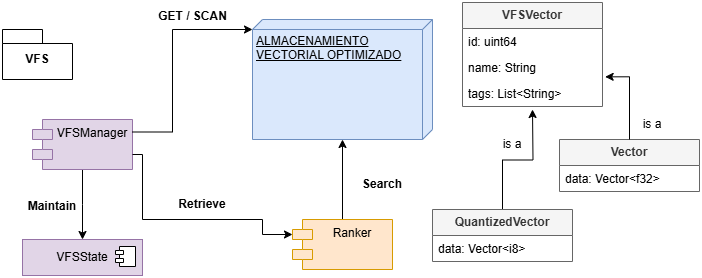

The diagram above was exported from draw.io. Its source (the exported page's mxGraphModel, read from the mxfile embedded in the PNG):
<mxGraphModel dx="786" dy="455" grid="1" gridSize="10" guides="1" tooltips="1" connect="1" arrows="1" fold="1" page="1" pageScale="1" pageWidth="827" pageHeight="1169" math="0" shadow="0">
  <root>
    <mxCell id="WIyWlLk6GJQsqaUBKTNV-0" />
    <mxCell id="WIyWlLk6GJQsqaUBKTNV-1" parent="WIyWlLk6GJQsqaUBKTNV-0" />
    <mxCell id="sZHGzGCHNDxJLTP-bR0Q-25" style="edgeStyle=orthogonalEdgeStyle;rounded=0;orthogonalLoop=1;jettySize=auto;html=1;" edge="1" parent="WIyWlLk6GJQsqaUBKTNV-1" source="sZHGzGCHNDxJLTP-bR0Q-0">
      <mxGeometry relative="1" as="geometry">
        <mxPoint x="170" y="327" as="targetPoint" />
      </mxGeometry>
    </mxCell>
    <mxCell id="sZHGzGCHNDxJLTP-bR0Q-0" value="VFSManager" style="shape=module;align=left;spacingLeft=20;align=center;verticalAlign=top;whiteSpace=wrap;html=1;fillColor=#e1d5e7;strokeColor=#9673a6;" vertex="1" parent="WIyWlLk6GJQsqaUBKTNV-1">
      <mxGeometry x="120" y="207" width="100" height="50" as="geometry" />
    </mxCell>
    <mxCell id="sZHGzGCHNDxJLTP-bR0Q-2" value="VFS" style="shape=folder;fontStyle=1;spacingTop=10;tabWidth=40;tabHeight=14;tabPosition=left;html=1;whiteSpace=wrap;" vertex="1" parent="WIyWlLk6GJQsqaUBKTNV-1">
      <mxGeometry x="90" y="117" width="70" height="50" as="geometry" />
    </mxCell>
    <mxCell id="sZHGzGCHNDxJLTP-bR0Q-3" value="ALMACENAMIENTO VECTORIAL OPTIMIZADO" style="verticalAlign=top;align=left;spacingTop=8;spacingLeft=2;spacingRight=12;shape=cube;size=10;direction=south;fontStyle=4;html=1;whiteSpace=wrap;fillColor=#dae8fc;strokeColor=#6c8ebf;" vertex="1" parent="WIyWlLk6GJQsqaUBKTNV-1">
      <mxGeometry x="340" y="107" width="180" height="120" as="geometry" />
    </mxCell>
    <mxCell id="sZHGzGCHNDxJLTP-bR0Q-6" style="edgeStyle=orthogonalEdgeStyle;rounded=0;orthogonalLoop=1;jettySize=auto;html=1;" edge="1" parent="WIyWlLk6GJQsqaUBKTNV-1" source="sZHGzGCHNDxJLTP-bR0Q-4" target="sZHGzGCHNDxJLTP-bR0Q-3">
      <mxGeometry relative="1" as="geometry" />
    </mxCell>
    <mxCell id="sZHGzGCHNDxJLTP-bR0Q-4" value="Ranker&lt;div&gt;&lt;br&gt;&lt;/div&gt;" style="shape=module;align=left;spacingLeft=20;align=center;verticalAlign=top;whiteSpace=wrap;html=1;fillColor=#ffe6cc;strokeColor=#d79b00;" vertex="1" parent="WIyWlLk6GJQsqaUBKTNV-1">
      <mxGeometry x="380" y="307" width="100" height="50" as="geometry" />
    </mxCell>
    <mxCell id="sZHGzGCHNDxJLTP-bR0Q-5" style="edgeStyle=orthogonalEdgeStyle;rounded=0;orthogonalLoop=1;jettySize=auto;html=1;entryX=0;entryY=0;entryDx=0;entryDy=15;entryPerimeter=0;" edge="1" parent="WIyWlLk6GJQsqaUBKTNV-1" source="sZHGzGCHNDxJLTP-bR0Q-0" target="sZHGzGCHNDxJLTP-bR0Q-4">
      <mxGeometry relative="1" as="geometry">
        <Array as="points">
          <mxPoint x="230" y="242" />
          <mxPoint x="230" y="307" />
          <mxPoint x="350" y="307" />
        </Array>
      </mxGeometry>
    </mxCell>
    <mxCell id="sZHGzGCHNDxJLTP-bR0Q-7" value="&lt;b&gt;Search&lt;/b&gt;" style="text;strokeColor=none;align=center;fillColor=none;html=1;verticalAlign=middle;whiteSpace=wrap;rounded=0;" vertex="1" parent="WIyWlLk6GJQsqaUBKTNV-1">
      <mxGeometry x="440" y="257" width="60" height="30" as="geometry" />
    </mxCell>
    <mxCell id="sZHGzGCHNDxJLTP-bR0Q-8" style="edgeStyle=orthogonalEdgeStyle;rounded=0;orthogonalLoop=1;jettySize=auto;html=1;exitX=1;exitY=0.25;exitDx=0;exitDy=0;entryX=0;entryY=0;entryDx=10;entryDy=180;entryPerimeter=0;" edge="1" parent="WIyWlLk6GJQsqaUBKTNV-1" source="sZHGzGCHNDxJLTP-bR0Q-0" target="sZHGzGCHNDxJLTP-bR0Q-3">
      <mxGeometry relative="1" as="geometry">
        <Array as="points">
          <mxPoint x="260" y="220" />
          <mxPoint x="260" y="117" />
        </Array>
      </mxGeometry>
    </mxCell>
    <mxCell id="sZHGzGCHNDxJLTP-bR0Q-9" value="GET / SCAN" style="text;align=center;fontStyle=1;verticalAlign=middle;spacingLeft=3;spacingRight=3;strokeColor=none;rotatable=0;points=[[0,0.5],[1,0.5]];portConstraint=eastwest;html=1;" vertex="1" parent="WIyWlLk6GJQsqaUBKTNV-1">
      <mxGeometry x="240" y="91" width="80" height="26" as="geometry" />
    </mxCell>
    <mxCell id="sZHGzGCHNDxJLTP-bR0Q-10" value="&lt;b&gt;VFSVector&lt;/b&gt;" style="swimlane;fontStyle=0;childLayout=stackLayout;horizontal=1;startSize=26;fillColor=#f5f5f5;horizontalStack=0;resizeParent=1;resizeParentMax=0;resizeLast=0;collapsible=1;marginBottom=0;whiteSpace=wrap;html=1;fontColor=#333333;strokeColor=#666666;" vertex="1" parent="WIyWlLk6GJQsqaUBKTNV-1">
      <mxGeometry x="550" y="90" width="140" height="104" as="geometry" />
    </mxCell>
    <mxCell id="sZHGzGCHNDxJLTP-bR0Q-12" value="id: uint64" style="text;strokeColor=none;fillColor=none;align=left;verticalAlign=top;spacingLeft=4;spacingRight=4;overflow=hidden;rotatable=0;points=[[0,0.5],[1,0.5]];portConstraint=eastwest;whiteSpace=wrap;html=1;" vertex="1" parent="sZHGzGCHNDxJLTP-bR0Q-10">
      <mxGeometry y="26" width="140" height="26" as="geometry" />
    </mxCell>
    <mxCell id="sZHGzGCHNDxJLTP-bR0Q-11" value="name: String&lt;div&gt;&lt;br&gt;&lt;/div&gt;" style="text;strokeColor=none;fillColor=none;align=left;verticalAlign=top;spacingLeft=4;spacingRight=4;overflow=hidden;rotatable=0;points=[[0,0.5],[1,0.5]];portConstraint=eastwest;whiteSpace=wrap;html=1;" vertex="1" parent="sZHGzGCHNDxJLTP-bR0Q-10">
      <mxGeometry y="52" width="140" height="26" as="geometry" />
    </mxCell>
    <mxCell id="sZHGzGCHNDxJLTP-bR0Q-13" value="tags: List&amp;lt;String&amp;gt;" style="text;strokeColor=none;fillColor=none;align=left;verticalAlign=top;spacingLeft=4;spacingRight=4;overflow=hidden;rotatable=0;points=[[0,0.5],[1,0.5]];portConstraint=eastwest;whiteSpace=wrap;html=1;" vertex="1" parent="sZHGzGCHNDxJLTP-bR0Q-10">
      <mxGeometry y="78" width="140" height="26" as="geometry" />
    </mxCell>
    <mxCell id="sZHGzGCHNDxJLTP-bR0Q-14" value="&lt;b&gt;Vector&lt;/b&gt;" style="swimlane;fontStyle=0;childLayout=stackLayout;horizontal=1;startSize=26;fillColor=#f5f5f5;horizontalStack=0;resizeParent=1;resizeParentMax=0;resizeLast=0;collapsible=1;marginBottom=0;whiteSpace=wrap;html=1;fontColor=#333333;strokeColor=#666666;" vertex="1" parent="WIyWlLk6GJQsqaUBKTNV-1">
      <mxGeometry x="647" y="227" width="140" height="52" as="geometry" />
    </mxCell>
    <mxCell id="sZHGzGCHNDxJLTP-bR0Q-15" value="data: Vector&amp;lt;f32&amp;gt;" style="text;strokeColor=none;fillColor=none;align=left;verticalAlign=top;spacingLeft=4;spacingRight=4;overflow=hidden;rotatable=0;points=[[0,0.5],[1,0.5]];portConstraint=eastwest;whiteSpace=wrap;html=1;" vertex="1" parent="sZHGzGCHNDxJLTP-bR0Q-14">
      <mxGeometry y="26" width="140" height="26" as="geometry" />
    </mxCell>
    <mxCell id="sZHGzGCHNDxJLTP-bR0Q-20" style="edgeStyle=orthogonalEdgeStyle;rounded=0;orthogonalLoop=1;jettySize=auto;html=1;" edge="1" parent="WIyWlLk6GJQsqaUBKTNV-1" source="sZHGzGCHNDxJLTP-bR0Q-18">
      <mxGeometry relative="1" as="geometry">
        <mxPoint x="620" y="197" as="targetPoint" />
      </mxGeometry>
    </mxCell>
    <mxCell id="sZHGzGCHNDxJLTP-bR0Q-18" value="&lt;b&gt;QuantizedVector&lt;/b&gt;" style="swimlane;fontStyle=0;childLayout=stackLayout;horizontal=1;startSize=26;fillColor=#f5f5f5;horizontalStack=0;resizeParent=1;resizeParentMax=0;resizeLast=0;collapsible=1;marginBottom=0;whiteSpace=wrap;html=1;fontColor=#333333;strokeColor=#666666;" vertex="1" parent="WIyWlLk6GJQsqaUBKTNV-1">
      <mxGeometry x="520" y="297" width="140" height="52" as="geometry" />
    </mxCell>
    <mxCell id="sZHGzGCHNDxJLTP-bR0Q-19" value="data: Vector&amp;lt;i8&amp;gt;" style="text;strokeColor=none;fillColor=none;align=left;verticalAlign=top;spacingLeft=4;spacingRight=4;overflow=hidden;rotatable=0;points=[[0,0.5],[1,0.5]];portConstraint=eastwest;whiteSpace=wrap;html=1;" vertex="1" parent="sZHGzGCHNDxJLTP-bR0Q-18">
      <mxGeometry y="26" width="140" height="26" as="geometry" />
    </mxCell>
    <mxCell id="sZHGzGCHNDxJLTP-bR0Q-21" style="edgeStyle=orthogonalEdgeStyle;rounded=0;orthogonalLoop=1;jettySize=auto;html=1;entryX=1.019;entryY=-0.141;entryDx=0;entryDy=0;entryPerimeter=0;" edge="1" parent="WIyWlLk6GJQsqaUBKTNV-1" source="sZHGzGCHNDxJLTP-bR0Q-14" target="sZHGzGCHNDxJLTP-bR0Q-13">
      <mxGeometry relative="1" as="geometry" />
    </mxCell>
    <mxCell id="sZHGzGCHNDxJLTP-bR0Q-22" value="is a" style="text;strokeColor=none;align=center;fillColor=none;html=1;verticalAlign=middle;whiteSpace=wrap;rounded=0;" vertex="1" parent="WIyWlLk6GJQsqaUBKTNV-1">
      <mxGeometry x="570" y="217" width="60" height="30" as="geometry" />
    </mxCell>
    <mxCell id="sZHGzGCHNDxJLTP-bR0Q-23" value="is a" style="text;strokeColor=none;align=center;fillColor=none;html=1;verticalAlign=middle;whiteSpace=wrap;rounded=0;" vertex="1" parent="WIyWlLk6GJQsqaUBKTNV-1">
      <mxGeometry x="710" y="197" width="60" height="30" as="geometry" />
    </mxCell>
    <mxCell id="sZHGzGCHNDxJLTP-bR0Q-24" value="&lt;b&gt;Retrieve&lt;/b&gt;" style="text;strokeColor=none;align=center;fillColor=none;html=1;verticalAlign=middle;whiteSpace=wrap;rounded=0;" vertex="1" parent="WIyWlLk6GJQsqaUBKTNV-1">
      <mxGeometry x="260" y="277" width="60" height="30" as="geometry" />
    </mxCell>
    <mxCell id="sZHGzGCHNDxJLTP-bR0Q-26" value="&lt;b&gt;Maintain&lt;/b&gt;" style="text;strokeColor=none;align=center;fillColor=none;html=1;verticalAlign=middle;whiteSpace=wrap;rounded=0;" vertex="1" parent="WIyWlLk6GJQsqaUBKTNV-1">
      <mxGeometry x="110" y="279" width="60" height="30" as="geometry" />
    </mxCell>
    <mxCell id="sZHGzGCHNDxJLTP-bR0Q-27" value="VFSState" style="html=1;dropTarget=0;whiteSpace=wrap;fillColor=#e1d5e7;strokeColor=#9673a6;" vertex="1" parent="WIyWlLk6GJQsqaUBKTNV-1">
      <mxGeometry x="110" y="327" width="120" height="36" as="geometry" />
    </mxCell>
    <mxCell id="sZHGzGCHNDxJLTP-bR0Q-28" value="" style="shape=module;jettyWidth=8;jettyHeight=4;" vertex="1" parent="sZHGzGCHNDxJLTP-bR0Q-27">
      <mxGeometry x="1" width="20" height="20" relative="1" as="geometry">
        <mxPoint x="-27" y="7" as="offset" />
      </mxGeometry>
    </mxCell>
  </root>
</mxGraphModel>